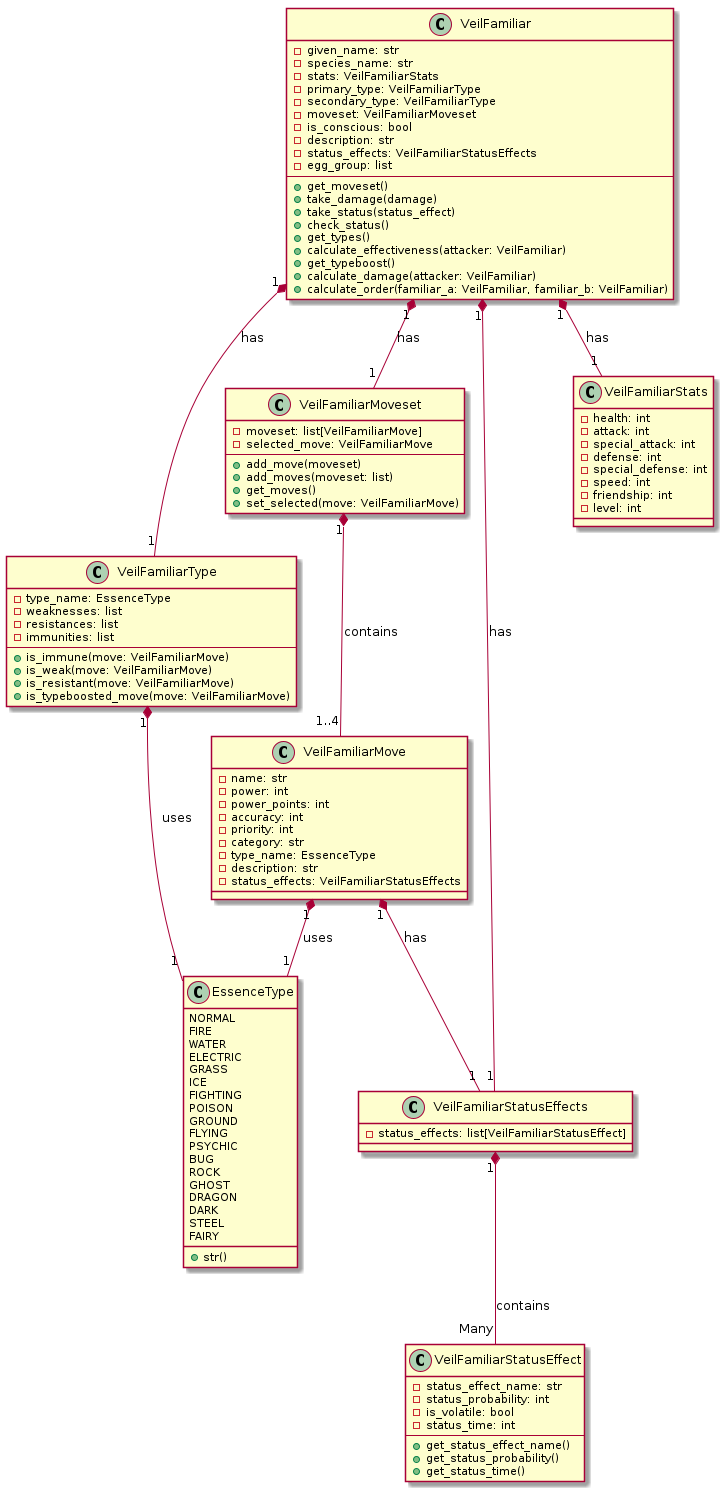

The diagram above was rendered by PlantUML. Its source (embedded in the PNG):
@startuml

class EssenceType {
    NORMAL
    FIRE
    WATER
    ELECTRIC
    GRASS
    ICE
    FIGHTING
    POISON
    GROUND
    FLYING
    PSYCHIC
    BUG
    ROCK
    GHOST
    DRAGON
    DARK
    STEEL
    FAIRY
    + str()
}

class VeilFamiliar {
    - given_name: str
    - species_name: str
    - stats: VeilFamiliarStats
    - primary_type: VeilFamiliarType
    - secondary_type: VeilFamiliarType
    - moveset: VeilFamiliarMoveset
    - is_conscious: bool
    - description: str
    - status_effects: VeilFamiliarStatusEffects
    - egg_group: list
    --
    + get_moveset()
    + take_damage(damage)
    + take_status(status_effect)
    + check_status()
    + get_types()
    + calculate_effectiveness(attacker: VeilFamiliar)
    + get_typeboost()
    + calculate_damage(attacker: VeilFamiliar)
    + calculate_order(familiar_a: VeilFamiliar, familiar_b: VeilFamiliar)
}

class VeilFamiliarMove {
    - name: str
    - power: int
    - power_points: int
    - accuracy: int
    - priority: int
    - category: str
    - type_name: EssenceType
    - description: str
    - status_effects: VeilFamiliarStatusEffects
}

class VeilFamiliarMoveset {
    - moveset: list[VeilFamiliarMove]
    - selected_move: VeilFamiliarMove
    --
    + add_move(moveset)
    + add_moves(moveset: list)
    + get_moves()
    + set_selected(move: VeilFamiliarMove)
}

class VeilFamiliarStats {
    - health: int
    - attack: int
    - special_attack: int
    - defense: int
    - special_defense: int
    - speed: int
    - friendship: int
    - level: int
}

class VeilFamiliarStatusEffect {
    - status_effect_name: str
    - status_probability: int
    - is_volatile: bool
    - status_time: int
    --
    + get_status_effect_name()
    + get_status_probability()
    + get_status_time()
}

class VeilFamiliarStatusEffects {
    - status_effects: list[VeilFamiliarStatusEffect]
}

class VeilFamiliarType {
    - type_name: EssenceType
    - weaknesses: list
    - resistances: list
    - immunities: list
    --
    + is_immune(move: VeilFamiliarMove)
    + is_weak(move: VeilFamiliarMove)
    + is_resistant(move: VeilFamiliarMove)
    + is_typeboosted_move(move: VeilFamiliarMove)
}

VeilFamiliar "1" *-- "1" VeilFamiliarStats : "has"
VeilFamiliar "1" *-- "1" VeilFamiliarType : "has"
VeilFamiliar "1" *-- "1" VeilFamiliarMoveset : "has"
VeilFamiliar "1" *-- "1" VeilFamiliarStatusEffects : "has"
VeilFamiliarMoveset "1" *-- "1..4" VeilFamiliarMove : "contains"
VeilFamiliarMove "1" *-- "1" EssenceType : "uses"
VeilFamiliarMove "1" *-- "1" VeilFamiliarStatusEffects : "has"
VeilFamiliarStatusEffects "1" *-- "Many" VeilFamiliarStatusEffect : "contains"
VeilFamiliarType "1" *-- "1" EssenceType : "uses"

@enduml